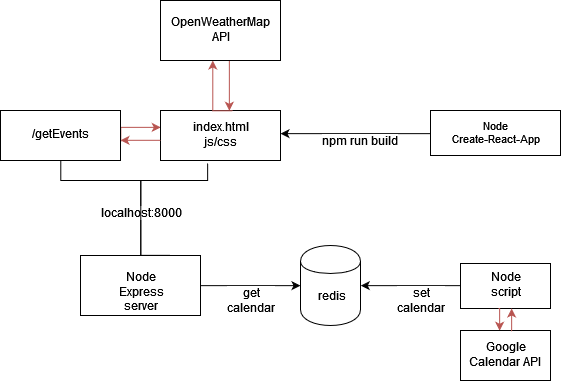

The diagram above was exported from draw.io. Its source (the exported page's mxGraphModel, read from the mxfile embedded in the PNG):
<mxGraphModel dx="1338" dy="1762" grid="1" gridSize="10" guides="1" tooltips="1" connect="1" arrows="1" fold="1" page="1" pageScale="1" pageWidth="850" pageHeight="1100" math="0" shadow="0">
  <root>
    <mxCell id="0" />
    <mxCell id="1" parent="0" />
    <mxCell id="mXzaY2gEAFbLd3dxAstN-62" value="" style="group" vertex="1" connectable="0" parent="1">
      <mxGeometry x="60" y="-50" width="560" height="380" as="geometry" />
    </mxCell>
    <mxCell id="mXzaY2gEAFbLd3dxAstN-1" value="&lt;div style=&quot;font-size: 11px&quot;&gt;&lt;font style=&quot;font-size: 11px&quot;&gt;Node&lt;/font&gt;&lt;/div&gt;&lt;div style=&quot;font-size: 11px&quot;&gt;&lt;font style=&quot;font-size: 11px&quot;&gt;Create-React-App&lt;br&gt;&lt;/font&gt;&lt;/div&gt;" style="rounded=0;whiteSpace=wrap;html=1;" vertex="1" parent="mXzaY2gEAFbLd3dxAstN-62">
      <mxGeometry x="430" y="110" width="130" height="45" as="geometry" />
    </mxCell>
    <mxCell id="mXzaY2gEAFbLd3dxAstN-2" value="&lt;div&gt;Node &lt;br&gt;&lt;/div&gt;&lt;div&gt;Express server&lt;br&gt;&lt;/div&gt;" style="rounded=0;whiteSpace=wrap;html=1;" vertex="1" parent="mXzaY2gEAFbLd3dxAstN-62">
      <mxGeometry x="80" y="255" width="120" height="60" as="geometry" />
    </mxCell>
    <mxCell id="mXzaY2gEAFbLd3dxAstN-4" value="&lt;div&gt;Node &lt;br&gt;&lt;/div&gt;&lt;div&gt;script&lt;/div&gt;" style="rounded=0;whiteSpace=wrap;html=1;" vertex="1" parent="mXzaY2gEAFbLd3dxAstN-62">
      <mxGeometry x="460" y="263" width="90" height="45" as="geometry" />
    </mxCell>
    <mxCell id="mXzaY2gEAFbLd3dxAstN-51" style="edgeStyle=orthogonalEdgeStyle;rounded=0;orthogonalLoop=1;jettySize=auto;html=1;entryX=1;entryY=0.5;entryDx=0;entryDy=0;startArrow=classic;startFill=1;endArrow=none;endFill=0;strokeWidth=1;" edge="1" parent="mXzaY2gEAFbLd3dxAstN-62" source="mXzaY2gEAFbLd3dxAstN-5" target="mXzaY2gEAFbLd3dxAstN-2">
      <mxGeometry relative="1" as="geometry" />
    </mxCell>
    <mxCell id="mXzaY2gEAFbLd3dxAstN-52" value="&lt;div&gt;get&lt;/div&gt;&lt;div&gt;calendar&lt;br&gt;&lt;/div&gt;" style="text;html=1;resizable=0;points=[];align=center;verticalAlign=middle;labelBackgroundColor=#ffffff;" vertex="1" connectable="0" parent="mXzaY2gEAFbLd3dxAstN-51">
      <mxGeometry x="0.3327" relative="1" as="geometry">
        <mxPoint x="16.5" y="16" as="offset" />
      </mxGeometry>
    </mxCell>
    <mxCell id="mXzaY2gEAFbLd3dxAstN-5" value="redis" style="shape=cylinder;whiteSpace=wrap;html=1;boundedLbl=1;backgroundOutline=1;" vertex="1" parent="mXzaY2gEAFbLd3dxAstN-62">
      <mxGeometry x="300" y="245" width="60" height="80" as="geometry" />
    </mxCell>
    <mxCell id="mXzaY2gEAFbLd3dxAstN-29" style="edgeStyle=orthogonalEdgeStyle;rounded=0;orthogonalLoop=1;jettySize=auto;html=1;entryX=1;entryY=0.5;entryDx=0;entryDy=0;startArrow=none;startFill=0;endArrow=classic;endFill=1;strokeWidth=1;" edge="1" parent="mXzaY2gEAFbLd3dxAstN-62" source="mXzaY2gEAFbLd3dxAstN-4" target="mXzaY2gEAFbLd3dxAstN-5">
      <mxGeometry relative="1" as="geometry">
        <Array as="points">
          <mxPoint x="410" y="285" />
        </Array>
      </mxGeometry>
    </mxCell>
    <mxCell id="mXzaY2gEAFbLd3dxAstN-32" value="&lt;div&gt;set&lt;/div&gt;&lt;div&gt;calendar&lt;/div&gt;" style="text;html=1;resizable=0;points=[];align=center;verticalAlign=middle;labelBackgroundColor=#ffffff;" vertex="1" connectable="0" parent="mXzaY2gEAFbLd3dxAstN-29">
      <mxGeometry x="-0.0057" y="12" relative="1" as="geometry">
        <mxPoint x="9.5" y="4" as="offset" />
      </mxGeometry>
    </mxCell>
    <mxCell id="mXzaY2gEAFbLd3dxAstN-18" value="" style="edgeStyle=orthogonalEdgeStyle;rounded=0;orthogonalLoop=1;jettySize=auto;html=1;startArrow=classic;startFill=1;endArrow=none;endFill=0;" edge="1" parent="mXzaY2gEAFbLd3dxAstN-62" source="mXzaY2gEAFbLd3dxAstN-17" target="mXzaY2gEAFbLd3dxAstN-1">
      <mxGeometry relative="1" as="geometry">
        <Array as="points">
          <mxPoint x="320" y="133" />
          <mxPoint x="320" y="133" />
        </Array>
      </mxGeometry>
    </mxCell>
    <mxCell id="mXzaY2gEAFbLd3dxAstN-44" value="npm run build" style="text;html=1;resizable=0;points=[];align=center;verticalAlign=middle;labelBackgroundColor=#ffffff;" vertex="1" connectable="0" parent="mXzaY2gEAFbLd3dxAstN-18">
      <mxGeometry x="0.2595" y="2" relative="1" as="geometry">
        <mxPoint x="-14.5" y="11" as="offset" />
      </mxGeometry>
    </mxCell>
    <mxCell id="mXzaY2gEAFbLd3dxAstN-21" style="edgeStyle=orthogonalEdgeStyle;rounded=0;orthogonalLoop=1;jettySize=auto;html=1;startArrow=none;startFill=0;endArrow=none;endFill=0;strokeWidth=1;entryX=0.75;entryY=0;entryDx=0;entryDy=0;exitX=0.394;exitY=1.058;exitDx=0;exitDy=0;exitPerimeter=0;" edge="1" parent="mXzaY2gEAFbLd3dxAstN-62">
      <mxGeometry relative="1" as="geometry">
        <mxPoint x="207.23809523809518" y="162.90476190476193" as="sourcePoint" />
        <mxPoint x="170.09523809523807" y="254.80952380952363" as="targetPoint" />
        <Array as="points">
          <mxPoint x="207" y="180" />
          <mxPoint x="140" y="180" />
          <mxPoint x="140" y="255" />
        </Array>
      </mxGeometry>
    </mxCell>
    <mxCell id="mXzaY2gEAFbLd3dxAstN-54" value="localhost:8000" style="text;html=1;resizable=0;points=[];align=center;verticalAlign=middle;labelBackgroundColor=#ffffff;" vertex="1" connectable="0" parent="mXzaY2gEAFbLd3dxAstN-21">
      <mxGeometry x="0.3955" relative="1" as="geometry">
        <mxPoint y="-13.5" as="offset" />
      </mxGeometry>
    </mxCell>
    <mxCell id="mXzaY2gEAFbLd3dxAstN-47" style="edgeStyle=orthogonalEdgeStyle;rounded=0;orthogonalLoop=1;jettySize=auto;html=1;entryX=0.5;entryY=1;entryDx=0;entryDy=0;startArrow=classic;startFill=1;endArrow=none;endFill=0;strokeWidth=1;fillColor=#f8cecc;strokeColor=#b85450;" edge="1" parent="mXzaY2gEAFbLd3dxAstN-62">
      <mxGeometry relative="1" as="geometry">
        <mxPoint x="229.09523809523807" y="110" as="sourcePoint" />
        <mxPoint x="229.09523809523807" y="60.04761904761904" as="targetPoint" />
        <Array as="points">
          <mxPoint x="229" y="80" />
          <mxPoint x="229" y="80" />
        </Array>
      </mxGeometry>
    </mxCell>
    <mxCell id="mXzaY2gEAFbLd3dxAstN-48" style="edgeStyle=orthogonalEdgeStyle;rounded=0;orthogonalLoop=1;jettySize=auto;html=1;entryX=1;entryY=0.5;entryDx=0;entryDy=0;startArrow=classic;startFill=1;endArrow=none;endFill=0;strokeWidth=1;fillColor=#f8cecc;strokeColor=#b85450;" edge="1" parent="mXzaY2gEAFbLd3dxAstN-62">
      <mxGeometry relative="1" as="geometry">
        <mxPoint x="160" y="127.04761904761904" as="sourcePoint" />
        <mxPoint x="120.09523809523807" y="141.80952380952385" as="targetPoint" />
        <Array as="points">
          <mxPoint x="120" y="127" />
        </Array>
      </mxGeometry>
    </mxCell>
    <mxCell id="mXzaY2gEAFbLd3dxAstN-17" value="&lt;div&gt;index.html&lt;/div&gt;&lt;div&gt;js/css&lt;br&gt;&lt;/div&gt;" style="rounded=0;whiteSpace=wrap;html=1;" vertex="1" parent="mXzaY2gEAFbLd3dxAstN-62">
      <mxGeometry x="160" y="110" width="120" height="50" as="geometry" />
    </mxCell>
    <mxCell id="mXzaY2gEAFbLd3dxAstN-57" style="edgeStyle=orthogonalEdgeStyle;rounded=0;orthogonalLoop=1;jettySize=auto;html=1;startArrow=classic;startFill=1;endArrow=none;endFill=0;strokeWidth=1;entryX=0.484;entryY=0.999;entryDx=0;entryDy=0;entryPerimeter=0;fillColor=#f8cecc;strokeColor=#b85450;" edge="1" parent="mXzaY2gEAFbLd3dxAstN-62">
      <mxGeometry relative="1" as="geometry">
        <mxPoint x="497.7142857142858" y="308" as="targetPoint" />
        <mxPoint x="498.8571428571429" y="330" as="sourcePoint" />
        <Array as="points">
          <mxPoint x="499" y="308" />
        </Array>
      </mxGeometry>
    </mxCell>
    <mxCell id="mXzaY2gEAFbLd3dxAstN-24" value="&lt;div&gt;Google Calendar API&lt;br&gt;&lt;/div&gt;" style="rounded=0;whiteSpace=wrap;html=1;" vertex="1" parent="mXzaY2gEAFbLd3dxAstN-62">
      <mxGeometry x="460" y="330" width="90" height="50" as="geometry" />
    </mxCell>
    <mxCell id="mXzaY2gEAFbLd3dxAstN-55" style="edgeStyle=orthogonalEdgeStyle;rounded=0;orthogonalLoop=1;jettySize=auto;html=1;entryX=0.57;entryY=0.014;entryDx=0;entryDy=0;entryPerimeter=0;startArrow=classic;startFill=1;endArrow=none;endFill=0;strokeWidth=1;fillColor=#f8cecc;strokeColor=#b85450;" edge="1" parent="mXzaY2gEAFbLd3dxAstN-62" source="mXzaY2gEAFbLd3dxAstN-4" target="mXzaY2gEAFbLd3dxAstN-24">
      <mxGeometry relative="1" as="geometry">
        <Array as="points">
          <mxPoint x="511" y="327" />
        </Array>
      </mxGeometry>
    </mxCell>
    <mxCell id="mXzaY2gEAFbLd3dxAstN-50" style="edgeStyle=orthogonalEdgeStyle;rounded=0;orthogonalLoop=1;jettySize=auto;html=1;entryX=0;entryY=0.5;entryDx=0;entryDy=0;startArrow=classic;startFill=1;endArrow=none;endFill=0;strokeWidth=1;fillColor=#f8cecc;strokeColor=#b85450;" edge="1" parent="mXzaY2gEAFbLd3dxAstN-62">
      <mxGeometry relative="1" as="geometry">
        <mxPoint x="120" y="139.80952380952385" as="sourcePoint" />
        <mxPoint x="160.09523809523807" y="139.80952380952385" as="targetPoint" />
      </mxGeometry>
    </mxCell>
    <mxCell id="mXzaY2gEAFbLd3dxAstN-40" value="&lt;div&gt;/getEvents&lt;/div&gt;" style="rounded=0;whiteSpace=wrap;html=1;" vertex="1" parent="mXzaY2gEAFbLd3dxAstN-62">
      <mxGeometry y="110" width="120" height="50" as="geometry" />
    </mxCell>
    <mxCell id="mXzaY2gEAFbLd3dxAstN-39" style="edgeStyle=orthogonalEdgeStyle;rounded=0;orthogonalLoop=1;jettySize=auto;html=1;startArrow=none;startFill=0;endArrow=none;endFill=0;strokeWidth=1;" edge="1" parent="mXzaY2gEAFbLd3dxAstN-62" source="mXzaY2gEAFbLd3dxAstN-2" target="mXzaY2gEAFbLd3dxAstN-40">
      <mxGeometry relative="1" as="geometry">
        <mxPoint x="140" y="200" as="targetPoint" />
        <Array as="points">
          <mxPoint x="140" y="180" />
          <mxPoint x="60" y="180" />
        </Array>
      </mxGeometry>
    </mxCell>
    <mxCell id="mXzaY2gEAFbLd3dxAstN-45" style="edgeStyle=orthogonalEdgeStyle;rounded=0;orthogonalLoop=1;jettySize=auto;html=1;entryX=0.5;entryY=0;entryDx=0;entryDy=0;startArrow=classic;startFill=1;endArrow=none;endFill=0;strokeWidth=1;fillColor=#f8cecc;strokeColor=#b85450;" edge="1" parent="mXzaY2gEAFbLd3dxAstN-62">
      <mxGeometry relative="1" as="geometry">
        <mxPoint x="212.09523809523807" y="60" as="sourcePoint" />
        <mxPoint x="232.09523809523807" y="110.04761904761904" as="targetPoint" />
        <Array as="points">
          <mxPoint x="212" y="110" />
        </Array>
      </mxGeometry>
    </mxCell>
    <mxCell id="mXzaY2gEAFbLd3dxAstN-41" value="OpenWeatherMap API" style="rounded=0;whiteSpace=wrap;html=1;" vertex="1" parent="mXzaY2gEAFbLd3dxAstN-62">
      <mxGeometry x="160" width="120" height="60" as="geometry" />
    </mxCell>
  </root>
</mxGraphModel>